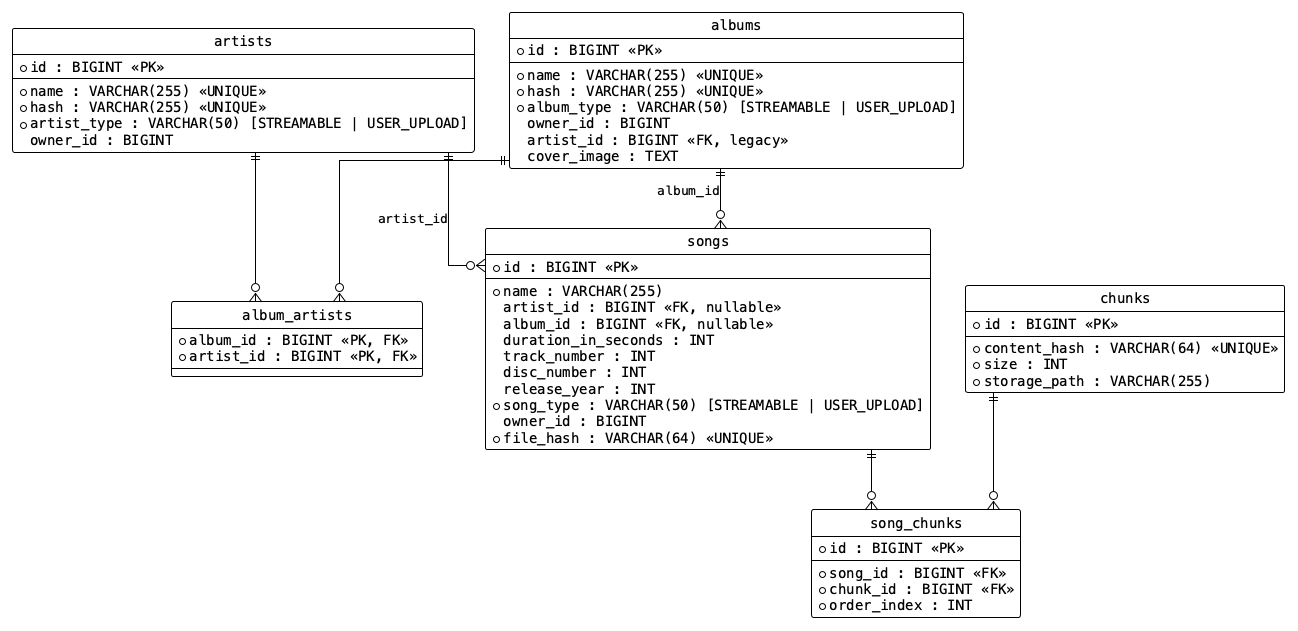

The diagram above was rendered by PlantUML. Its source (embedded in the PNG):
@startuml db_schema_media
!theme plain
hide circle
skinparam linetype ortho
skinparam defaultFontName monospaced

entity "artists" as artists {
  * id : BIGINT <<PK>>
  --
  * name : VARCHAR(255) <<UNIQUE>>
  * hash : VARCHAR(255) <<UNIQUE>>
  * artist_type : VARCHAR(50) [STREAMABLE | USER_UPLOAD]
  owner_id : BIGINT
}

entity "albums" as albums {
  * id : BIGINT <<PK>>
  --
  * name : VARCHAR(255) <<UNIQUE>>
  * hash : VARCHAR(255) <<UNIQUE>>
  * album_type : VARCHAR(50) [STREAMABLE | USER_UPLOAD]
  owner_id : BIGINT
  artist_id : BIGINT <<FK, legacy>>
  cover_image : TEXT
}

entity "album_artists" as album_artists {
  * album_id : BIGINT <<PK, FK>>
  * artist_id : BIGINT <<PK, FK>>
}

entity "songs" as songs {
  * id : BIGINT <<PK>>
  --
  * name : VARCHAR(255)
  artist_id : BIGINT <<FK, nullable>>
  album_id : BIGINT <<FK, nullable>>
  duration_in_seconds : INT
  track_number : INT
  disc_number : INT
  release_year : INT
  * song_type : VARCHAR(50) [STREAMABLE | USER_UPLOAD]
  owner_id : BIGINT
  * file_hash : VARCHAR(64) <<UNIQUE>>
}

entity "song_chunks" as song_chunks {
  * id : BIGINT <<PK>>
  --
  * song_id : BIGINT <<FK>>
  * chunk_id : BIGINT <<FK>>
  * order_index : INT
}

entity "chunks" as chunks {
  * id : BIGINT <<PK>>
  --
  * content_hash : VARCHAR(64) <<UNIQUE>>
  * size : INT
  * storage_path : VARCHAR(255)
}

artists ||--o{ album_artists
albums  ||--o{ album_artists

artists ||--o{ songs : "artist_id"
albums  ||--o{ songs : "album_id"

songs  ||--o{ song_chunks
chunks ||--o{ song_chunks

@enduml